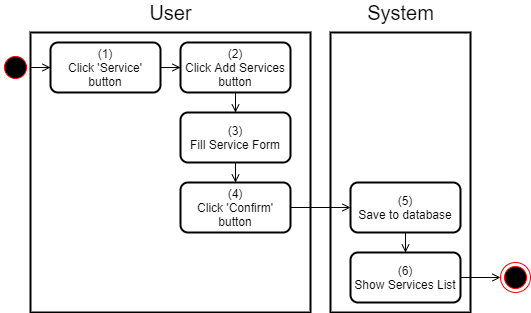

The diagram above was exported from draw.io. Its source (the exported page's mxGraphModel, read from the mxfile embedded in the PNG):
<mxGraphModel dx="920" dy="905" grid="1" gridSize="10" guides="1" tooltips="1" connect="1" arrows="1" fold="1" page="1" pageScale="1" pageWidth="850" pageHeight="1100" math="0" shadow="0">
  <root>
    <mxCell id="M9ao9iPJh4RF2eKdMdQX-0" />
    <mxCell id="M9ao9iPJh4RF2eKdMdQX-1" parent="M9ao9iPJh4RF2eKdMdQX-0" />
    <mxCell id="afOz5vr5v-M2y0-ZABxR-0" value="" style="rounded=0;whiteSpace=wrap;html=1;strokeWidth=2;" parent="M9ao9iPJh4RF2eKdMdQX-1" vertex="1">
      <mxGeometry x="390" y="160" width="140" height="280" as="geometry" />
    </mxCell>
    <mxCell id="afOz5vr5v-M2y0-ZABxR-1" value="" style="rounded=0;whiteSpace=wrap;html=1;strokeWidth=2;" parent="M9ao9iPJh4RF2eKdMdQX-1" vertex="1">
      <mxGeometry x="90" y="160" width="280" height="280" as="geometry" />
    </mxCell>
    <mxCell id="afOz5vr5v-M2y0-ZABxR-2" value="&lt;font style=&quot;font-size: 20px&quot;&gt;User&lt;/font&gt;" style="text;html=1;align=center;verticalAlign=middle;resizable=0;points=[];autosize=1;strokeColor=none;fillColor=none;" parent="M9ao9iPJh4RF2eKdMdQX-1" vertex="1">
      <mxGeometry x="200" y="130" width="60" height="20" as="geometry" />
    </mxCell>
    <mxCell id="afOz5vr5v-M2y0-ZABxR-3" value="&lt;font style=&quot;font-size: 20px&quot;&gt;System&lt;/font&gt;" style="text;html=1;align=center;verticalAlign=middle;resizable=0;points=[];autosize=1;strokeColor=none;fillColor=none;" parent="M9ao9iPJh4RF2eKdMdQX-1" vertex="1">
      <mxGeometry x="420" y="130" width="80" height="20" as="geometry" />
    </mxCell>
    <mxCell id="afOz5vr5v-M2y0-ZABxR-16" value="" style="edgeStyle=orthogonalEdgeStyle;rounded=0;orthogonalLoop=1;jettySize=auto;html=1;endArrow=open;endFill=0;" parent="M9ao9iPJh4RF2eKdMdQX-1" target="afOz5vr5v-M2y0-ZABxR-6" edge="1">
      <mxGeometry relative="1" as="geometry">
        <mxPoint x="90" y="195" as="sourcePoint" />
      </mxGeometry>
    </mxCell>
    <mxCell id="afOz5vr5v-M2y0-ZABxR-4" value="v&amp;nbsp; &amp;nbsp; &amp;nbsp;" style="ellipse;html=1;shape=startState;fillColor=#000000;strokeColor=#ff0000;rounded=0;" parent="M9ao9iPJh4RF2eKdMdQX-1" vertex="1">
      <mxGeometry x="60" y="180" width="30" height="30" as="geometry" />
    </mxCell>
    <mxCell id="afOz5vr5v-M2y0-ZABxR-8" value="" style="edgeStyle=orthogonalEdgeStyle;rounded=0;orthogonalLoop=1;jettySize=auto;html=1;endArrow=open;endFill=0;" parent="M9ao9iPJh4RF2eKdMdQX-1" source="afOz5vr5v-M2y0-ZABxR-6" target="afOz5vr5v-M2y0-ZABxR-7" edge="1">
      <mxGeometry relative="1" as="geometry" />
    </mxCell>
    <mxCell id="afOz5vr5v-M2y0-ZABxR-6" value="(1)&lt;br&gt;Click 'Service' button" style="rounded=1;whiteSpace=wrap;html=1;strokeWidth=2;" parent="M9ao9iPJh4RF2eKdMdQX-1" vertex="1">
      <mxGeometry x="110" y="170" width="110" height="50" as="geometry" />
    </mxCell>
    <mxCell id="afOz5vr5v-M2y0-ZABxR-10" value="" style="edgeStyle=orthogonalEdgeStyle;rounded=0;orthogonalLoop=1;jettySize=auto;html=1;endArrow=open;endFill=0;" parent="M9ao9iPJh4RF2eKdMdQX-1" source="afOz5vr5v-M2y0-ZABxR-7" target="afOz5vr5v-M2y0-ZABxR-9" edge="1">
      <mxGeometry relative="1" as="geometry" />
    </mxCell>
    <mxCell id="afOz5vr5v-M2y0-ZABxR-7" value="(2)&lt;br&gt;Click Add Services button" style="rounded=1;whiteSpace=wrap;html=1;strokeWidth=2;" parent="M9ao9iPJh4RF2eKdMdQX-1" vertex="1">
      <mxGeometry x="240" y="170" width="110" height="50" as="geometry" />
    </mxCell>
    <mxCell id="afOz5vr5v-M2y0-ZABxR-12" value="" style="edgeStyle=orthogonalEdgeStyle;rounded=0;orthogonalLoop=1;jettySize=auto;html=1;endArrow=open;endFill=0;" parent="M9ao9iPJh4RF2eKdMdQX-1" source="afOz5vr5v-M2y0-ZABxR-9" target="afOz5vr5v-M2y0-ZABxR-11" edge="1">
      <mxGeometry relative="1" as="geometry" />
    </mxCell>
    <mxCell id="afOz5vr5v-M2y0-ZABxR-9" value="(3)&lt;br&gt;Fill Service Form" style="rounded=1;whiteSpace=wrap;html=1;strokeWidth=2;" parent="M9ao9iPJh4RF2eKdMdQX-1" vertex="1">
      <mxGeometry x="240" y="240" width="110" height="50" as="geometry" />
    </mxCell>
    <mxCell id="afOz5vr5v-M2y0-ZABxR-14" style="edgeStyle=orthogonalEdgeStyle;rounded=0;orthogonalLoop=1;jettySize=auto;html=1;endArrow=open;endFill=0;" parent="M9ao9iPJh4RF2eKdMdQX-1" source="afOz5vr5v-M2y0-ZABxR-11" target="afOz5vr5v-M2y0-ZABxR-13" edge="1">
      <mxGeometry relative="1" as="geometry" />
    </mxCell>
    <mxCell id="afOz5vr5v-M2y0-ZABxR-11" value="(4)&lt;br&gt;Click 'Confirm' button" style="rounded=1;whiteSpace=wrap;html=1;strokeWidth=2;" parent="M9ao9iPJh4RF2eKdMdQX-1" vertex="1">
      <mxGeometry x="240" y="310" width="110" height="50" as="geometry" />
    </mxCell>
    <mxCell id="afOz5vr5v-M2y0-ZABxR-18" value="" style="edgeStyle=orthogonalEdgeStyle;rounded=0;orthogonalLoop=1;jettySize=auto;html=1;endArrow=open;endFill=0;" parent="M9ao9iPJh4RF2eKdMdQX-1" source="afOz5vr5v-M2y0-ZABxR-13" target="afOz5vr5v-M2y0-ZABxR-17" edge="1">
      <mxGeometry relative="1" as="geometry" />
    </mxCell>
    <mxCell id="afOz5vr5v-M2y0-ZABxR-13" value="(5)&lt;br&gt;Save to database" style="rounded=1;whiteSpace=wrap;html=1;strokeWidth=2;" parent="M9ao9iPJh4RF2eKdMdQX-1" vertex="1">
      <mxGeometry x="410" y="310" width="110" height="50" as="geometry" />
    </mxCell>
    <mxCell id="afOz5vr5v-M2y0-ZABxR-19" style="edgeStyle=orthogonalEdgeStyle;rounded=0;orthogonalLoop=1;jettySize=auto;html=1;endArrow=open;endFill=0;" parent="M9ao9iPJh4RF2eKdMdQX-1" source="afOz5vr5v-M2y0-ZABxR-17" edge="1">
      <mxGeometry relative="1" as="geometry">
        <mxPoint x="560" y="405" as="targetPoint" />
      </mxGeometry>
    </mxCell>
    <mxCell id="afOz5vr5v-M2y0-ZABxR-17" value="(6)&lt;br&gt;Show Services List" style="rounded=1;whiteSpace=wrap;html=1;strokeWidth=2;" parent="M9ao9iPJh4RF2eKdMdQX-1" vertex="1">
      <mxGeometry x="410" y="380" width="110" height="50" as="geometry" />
    </mxCell>
    <mxCell id="E7F5Wq8UsWY8zKqEuRrJ-0" value="" style="ellipse;html=1;shape=endState;fillColor=#000000;strokeColor=#ff0000;" parent="M9ao9iPJh4RF2eKdMdQX-1" vertex="1">
      <mxGeometry x="560" y="390" width="30" height="30" as="geometry" />
    </mxCell>
  </root>
</mxGraphModel>